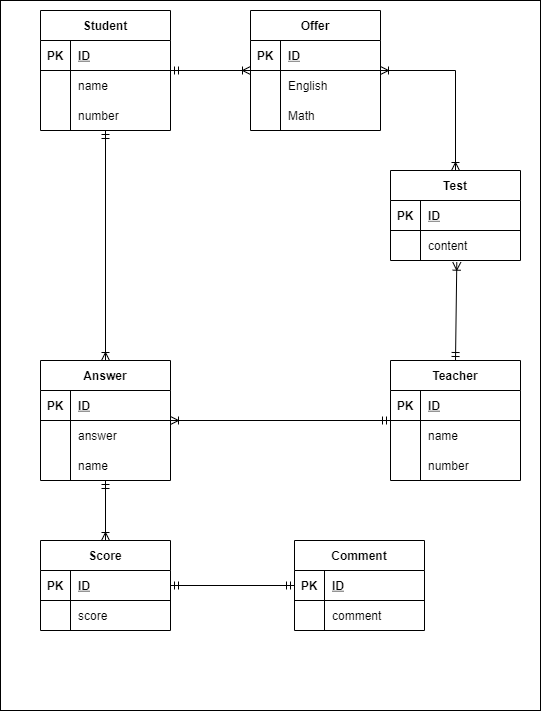

The diagram above was exported from draw.io. Its source (the exported page's mxGraphModel, read from the mxfile embedded in the PNG):
<mxGraphModel dx="1591" dy="656" grid="1" gridSize="10" guides="1" tooltips="1" connect="1" arrows="1" fold="1" page="1" pageScale="1" pageWidth="827" pageHeight="1169" math="0" shadow="0">
  <root>
    <mxCell id="0" />
    <mxCell id="1" parent="0" />
    <mxCell id="3" value="" style="rounded=0;whiteSpace=wrap;html=1;" vertex="1" parent="1">
      <mxGeometry x="-10" width="540" height="710" as="geometry" />
    </mxCell>
    <mxCell id="36" value="" style="rounded=0;orthogonalLoop=1;jettySize=auto;html=1;endArrow=ERoneToMany;endFill=0;strokeWidth=1;edgeStyle=orthogonalEdgeStyle;curved=1;startArrow=ERmandOne;startFill=0;" edge="1" parent="1" source="4" target="26">
      <mxGeometry relative="1" as="geometry" />
    </mxCell>
    <mxCell id="4" value="Student" style="shape=table;startSize=30;container=1;collapsible=1;childLayout=tableLayout;fixedRows=1;rowLines=0;fontStyle=1;align=center;resizeLast=1;" vertex="1" parent="1">
      <mxGeometry x="30" y="10" width="130" height="120" as="geometry" />
    </mxCell>
    <mxCell id="5" value="" style="shape=partialRectangle;collapsible=0;dropTarget=0;pointerEvents=0;fillColor=none;top=0;left=0;bottom=1;right=0;points=[[0,0.5],[1,0.5]];portConstraint=eastwest;" vertex="1" parent="4">
      <mxGeometry y="30" width="130" height="30" as="geometry" />
    </mxCell>
    <mxCell id="6" value="PK" style="shape=partialRectangle;connectable=0;fillColor=none;top=0;left=0;bottom=0;right=0;fontStyle=1;overflow=hidden;" vertex="1" parent="5">
      <mxGeometry width="30" height="30" as="geometry" />
    </mxCell>
    <mxCell id="7" value="ID" style="shape=partialRectangle;connectable=0;fillColor=none;top=0;left=0;bottom=0;right=0;align=left;spacingLeft=6;fontStyle=5;overflow=hidden;" vertex="1" parent="5">
      <mxGeometry x="30" width="100" height="30" as="geometry" />
    </mxCell>
    <mxCell id="8" value="" style="shape=partialRectangle;collapsible=0;dropTarget=0;pointerEvents=0;fillColor=none;top=0;left=0;bottom=0;right=0;points=[[0,0.5],[1,0.5]];portConstraint=eastwest;" vertex="1" parent="4">
      <mxGeometry y="60" width="130" height="30" as="geometry" />
    </mxCell>
    <mxCell id="9" value="" style="shape=partialRectangle;connectable=0;fillColor=none;top=0;left=0;bottom=0;right=0;editable=1;overflow=hidden;" vertex="1" parent="8">
      <mxGeometry width="30" height="30" as="geometry" />
    </mxCell>
    <mxCell id="10" value="name" style="shape=partialRectangle;connectable=0;fillColor=none;top=0;left=0;bottom=0;right=0;align=left;spacingLeft=6;overflow=hidden;" vertex="1" parent="8">
      <mxGeometry x="30" width="100" height="30" as="geometry" />
    </mxCell>
    <mxCell id="11" value="" style="shape=partialRectangle;collapsible=0;dropTarget=0;pointerEvents=0;fillColor=none;top=0;left=0;bottom=0;right=0;points=[[0,0.5],[1,0.5]];portConstraint=eastwest;" vertex="1" parent="4">
      <mxGeometry y="90" width="130" height="30" as="geometry" />
    </mxCell>
    <mxCell id="12" value="" style="shape=partialRectangle;connectable=0;fillColor=none;top=0;left=0;bottom=0;right=0;editable=1;overflow=hidden;" vertex="1" parent="11">
      <mxGeometry width="30" height="30" as="geometry" />
    </mxCell>
    <mxCell id="13" value="number" style="shape=partialRectangle;connectable=0;fillColor=none;top=0;left=0;bottom=0;right=0;align=left;spacingLeft=6;overflow=hidden;" vertex="1" parent="11">
      <mxGeometry x="30" width="100" height="30" as="geometry" />
    </mxCell>
    <mxCell id="83" value="" style="edgeStyle=orthogonalEdgeStyle;rounded=0;orthogonalLoop=1;jettySize=auto;html=1;startArrow=ERoneToMany;startFill=0;endArrow=ERoneToMany;endFill=0;strokeWidth=1;" edge="1" parent="1" source="26" target="73">
      <mxGeometry relative="1" as="geometry">
        <Array as="points">
          <mxPoint x="445" y="70" />
        </Array>
      </mxGeometry>
    </mxCell>
    <mxCell id="26" value="Offer" style="shape=table;startSize=30;container=1;collapsible=1;childLayout=tableLayout;fixedRows=1;rowLines=0;fontStyle=1;align=center;resizeLast=1;" vertex="1" parent="1">
      <mxGeometry x="240" y="10" width="130" height="120" as="geometry" />
    </mxCell>
    <mxCell id="27" value="" style="shape=partialRectangle;collapsible=0;dropTarget=0;pointerEvents=0;fillColor=none;top=0;left=0;bottom=1;right=0;points=[[0,0.5],[1,0.5]];portConstraint=eastwest;" vertex="1" parent="26">
      <mxGeometry y="30" width="130" height="30" as="geometry" />
    </mxCell>
    <mxCell id="28" value="PK" style="shape=partialRectangle;connectable=0;fillColor=none;top=0;left=0;bottom=0;right=0;fontStyle=1;overflow=hidden;" vertex="1" parent="27">
      <mxGeometry width="30" height="30" as="geometry" />
    </mxCell>
    <mxCell id="29" value="ID" style="shape=partialRectangle;connectable=0;fillColor=none;top=0;left=0;bottom=0;right=0;align=left;spacingLeft=6;fontStyle=5;overflow=hidden;" vertex="1" parent="27">
      <mxGeometry x="30" width="100" height="30" as="geometry" />
    </mxCell>
    <mxCell id="30" value="" style="shape=partialRectangle;collapsible=0;dropTarget=0;pointerEvents=0;fillColor=none;top=0;left=0;bottom=0;right=0;points=[[0,0.5],[1,0.5]];portConstraint=eastwest;" vertex="1" parent="26">
      <mxGeometry y="60" width="130" height="30" as="geometry" />
    </mxCell>
    <mxCell id="31" value="" style="shape=partialRectangle;connectable=0;fillColor=none;top=0;left=0;bottom=0;right=0;editable=1;overflow=hidden;" vertex="1" parent="30">
      <mxGeometry width="30" height="30" as="geometry" />
    </mxCell>
    <mxCell id="32" value="English" style="shape=partialRectangle;connectable=0;fillColor=none;top=0;left=0;bottom=0;right=0;align=left;spacingLeft=6;overflow=hidden;" vertex="1" parent="30">
      <mxGeometry x="30" width="100" height="30" as="geometry" />
    </mxCell>
    <mxCell id="33" value="" style="shape=partialRectangle;collapsible=0;dropTarget=0;pointerEvents=0;fillColor=none;top=0;left=0;bottom=0;right=0;points=[[0,0.5],[1,0.5]];portConstraint=eastwest;" vertex="1" parent="26">
      <mxGeometry y="90" width="130" height="30" as="geometry" />
    </mxCell>
    <mxCell id="34" value="" style="shape=partialRectangle;connectable=0;fillColor=none;top=0;left=0;bottom=0;right=0;editable=1;overflow=hidden;" vertex="1" parent="33">
      <mxGeometry width="30" height="30" as="geometry" />
    </mxCell>
    <mxCell id="35" value="Math" style="shape=partialRectangle;connectable=0;fillColor=none;top=0;left=0;bottom=0;right=0;align=left;spacingLeft=6;overflow=hidden;" vertex="1" parent="33">
      <mxGeometry x="30" width="100" height="30" as="geometry" />
    </mxCell>
    <mxCell id="58" value="" style="edgeStyle=orthogonalEdgeStyle;rounded=0;orthogonalLoop=1;jettySize=auto;html=1;startArrow=ERmandOne;startFill=0;endArrow=ERoneToMany;endFill=0;" edge="1" parent="1" source="37" target="48">
      <mxGeometry relative="1" as="geometry" />
    </mxCell>
    <mxCell id="37" value="Teacher" style="shape=table;startSize=30;container=1;collapsible=1;childLayout=tableLayout;fixedRows=1;rowLines=0;fontStyle=1;align=center;resizeLast=1;" vertex="1" parent="1">
      <mxGeometry x="380" y="360" width="130" height="120" as="geometry" />
    </mxCell>
    <mxCell id="38" value="" style="shape=partialRectangle;collapsible=0;dropTarget=0;pointerEvents=0;fillColor=none;top=0;left=0;bottom=1;right=0;points=[[0,0.5],[1,0.5]];portConstraint=eastwest;" vertex="1" parent="37">
      <mxGeometry y="30" width="130" height="30" as="geometry" />
    </mxCell>
    <mxCell id="39" value="PK" style="shape=partialRectangle;connectable=0;fillColor=none;top=0;left=0;bottom=0;right=0;fontStyle=1;overflow=hidden;" vertex="1" parent="38">
      <mxGeometry width="30" height="30" as="geometry" />
    </mxCell>
    <mxCell id="40" value="ID" style="shape=partialRectangle;connectable=0;fillColor=none;top=0;left=0;bottom=0;right=0;align=left;spacingLeft=6;fontStyle=5;overflow=hidden;" vertex="1" parent="38">
      <mxGeometry x="30" width="100" height="30" as="geometry" />
    </mxCell>
    <mxCell id="41" value="" style="shape=partialRectangle;collapsible=0;dropTarget=0;pointerEvents=0;fillColor=none;top=0;left=0;bottom=0;right=0;points=[[0,0.5],[1,0.5]];portConstraint=eastwest;" vertex="1" parent="37">
      <mxGeometry y="60" width="130" height="30" as="geometry" />
    </mxCell>
    <mxCell id="42" value="" style="shape=partialRectangle;connectable=0;fillColor=none;top=0;left=0;bottom=0;right=0;editable=1;overflow=hidden;" vertex="1" parent="41">
      <mxGeometry width="30" height="30" as="geometry" />
    </mxCell>
    <mxCell id="43" value="name" style="shape=partialRectangle;connectable=0;fillColor=none;top=0;left=0;bottom=0;right=0;align=left;spacingLeft=6;overflow=hidden;" vertex="1" parent="41">
      <mxGeometry x="30" width="100" height="30" as="geometry" />
    </mxCell>
    <mxCell id="44" value="" style="shape=partialRectangle;collapsible=0;dropTarget=0;pointerEvents=0;fillColor=none;top=0;left=0;bottom=0;right=0;points=[[0,0.5],[1,0.5]];portConstraint=eastwest;" vertex="1" parent="37">
      <mxGeometry y="90" width="130" height="30" as="geometry" />
    </mxCell>
    <mxCell id="45" value="" style="shape=partialRectangle;connectable=0;fillColor=none;top=0;left=0;bottom=0;right=0;editable=1;overflow=hidden;" vertex="1" parent="44">
      <mxGeometry width="30" height="30" as="geometry" />
    </mxCell>
    <mxCell id="46" value="number" style="shape=partialRectangle;connectable=0;fillColor=none;top=0;left=0;bottom=0;right=0;align=left;spacingLeft=6;overflow=hidden;" vertex="1" parent="44">
      <mxGeometry x="30" width="100" height="30" as="geometry" />
    </mxCell>
    <mxCell id="95" value="" style="edgeStyle=orthogonalEdgeStyle;curved=1;rounded=0;orthogonalLoop=1;jettySize=auto;html=1;startArrow=ERmandOne;startFill=0;endArrow=ERoneToMany;endFill=0;strokeWidth=1;" edge="1" parent="1" source="48" target="85">
      <mxGeometry relative="1" as="geometry" />
    </mxCell>
    <mxCell id="48" value="Answer" style="shape=table;startSize=30;container=1;collapsible=1;childLayout=tableLayout;fixedRows=1;rowLines=0;fontStyle=1;align=center;resizeLast=1;" vertex="1" parent="1">
      <mxGeometry x="30" y="360" width="130" height="120" as="geometry" />
    </mxCell>
    <mxCell id="49" value="" style="shape=partialRectangle;collapsible=0;dropTarget=0;pointerEvents=0;fillColor=none;top=0;left=0;bottom=1;right=0;points=[[0,0.5],[1,0.5]];portConstraint=eastwest;" vertex="1" parent="48">
      <mxGeometry y="30" width="130" height="30" as="geometry" />
    </mxCell>
    <mxCell id="50" value="PK" style="shape=partialRectangle;connectable=0;fillColor=none;top=0;left=0;bottom=0;right=0;fontStyle=1;overflow=hidden;" vertex="1" parent="49">
      <mxGeometry width="30" height="30" as="geometry" />
    </mxCell>
    <mxCell id="51" value="ID" style="shape=partialRectangle;connectable=0;fillColor=none;top=0;left=0;bottom=0;right=0;align=left;spacingLeft=6;fontStyle=5;overflow=hidden;" vertex="1" parent="49">
      <mxGeometry x="30" width="100" height="30" as="geometry" />
    </mxCell>
    <mxCell id="52" value="" style="shape=partialRectangle;collapsible=0;dropTarget=0;pointerEvents=0;fillColor=none;top=0;left=0;bottom=0;right=0;points=[[0,0.5],[1,0.5]];portConstraint=eastwest;" vertex="1" parent="48">
      <mxGeometry y="60" width="130" height="30" as="geometry" />
    </mxCell>
    <mxCell id="53" value="" style="shape=partialRectangle;connectable=0;fillColor=none;top=0;left=0;bottom=0;right=0;editable=1;overflow=hidden;" vertex="1" parent="52">
      <mxGeometry width="30" height="30" as="geometry" />
    </mxCell>
    <mxCell id="54" value="answer" style="shape=partialRectangle;connectable=0;fillColor=none;top=0;left=0;bottom=0;right=0;align=left;spacingLeft=6;overflow=hidden;" vertex="1" parent="52">
      <mxGeometry x="30" width="100" height="30" as="geometry" />
    </mxCell>
    <mxCell id="107" value="" style="shape=partialRectangle;collapsible=0;dropTarget=0;pointerEvents=0;fillColor=none;top=0;left=0;bottom=0;right=0;points=[[0,0.5],[1,0.5]];portConstraint=eastwest;" vertex="1" parent="48">
      <mxGeometry y="90" width="130" height="30" as="geometry" />
    </mxCell>
    <mxCell id="108" value="" style="shape=partialRectangle;connectable=0;fillColor=none;top=0;left=0;bottom=0;right=0;editable=1;overflow=hidden;" vertex="1" parent="107">
      <mxGeometry width="30" height="30" as="geometry" />
    </mxCell>
    <mxCell id="109" value="name" style="shape=partialRectangle;connectable=0;fillColor=none;top=0;left=0;bottom=0;right=0;align=left;spacingLeft=6;overflow=hidden;" vertex="1" parent="107">
      <mxGeometry x="30" width="100" height="30" as="geometry" />
    </mxCell>
    <mxCell id="59" value="" style="endArrow=ERoneToMany;html=1;entryX=0.5;entryY=0;entryDx=0;entryDy=0;startArrow=ERmandOne;startFill=0;endFill=0;" edge="1" parent="1" source="11" target="48">
      <mxGeometry width="50" height="50" relative="1" as="geometry">
        <mxPoint x="90" y="132" as="sourcePoint" />
        <mxPoint x="130" y="150" as="targetPoint" />
      </mxGeometry>
    </mxCell>
    <mxCell id="73" value="Test" style="shape=table;startSize=30;container=1;collapsible=1;childLayout=tableLayout;fixedRows=1;rowLines=0;fontStyle=1;align=center;resizeLast=1;" vertex="1" parent="1">
      <mxGeometry x="380" y="170" width="130" height="90" as="geometry" />
    </mxCell>
    <mxCell id="74" value="" style="shape=partialRectangle;collapsible=0;dropTarget=0;pointerEvents=0;fillColor=none;top=0;left=0;bottom=1;right=0;points=[[0,0.5],[1,0.5]];portConstraint=eastwest;" vertex="1" parent="73">
      <mxGeometry y="30" width="130" height="30" as="geometry" />
    </mxCell>
    <mxCell id="75" value="PK" style="shape=partialRectangle;connectable=0;fillColor=none;top=0;left=0;bottom=0;right=0;fontStyle=1;overflow=hidden;" vertex="1" parent="74">
      <mxGeometry width="30" height="30" as="geometry" />
    </mxCell>
    <mxCell id="76" value="ID" style="shape=partialRectangle;connectable=0;fillColor=none;top=0;left=0;bottom=0;right=0;align=left;spacingLeft=6;fontStyle=5;overflow=hidden;" vertex="1" parent="74">
      <mxGeometry x="30" width="100" height="30" as="geometry" />
    </mxCell>
    <mxCell id="80" value="" style="shape=partialRectangle;collapsible=0;dropTarget=0;pointerEvents=0;fillColor=none;top=0;left=0;bottom=0;right=0;points=[[0,0.5],[1,0.5]];portConstraint=eastwest;" vertex="1" parent="73">
      <mxGeometry y="60" width="130" height="30" as="geometry" />
    </mxCell>
    <mxCell id="81" value="" style="shape=partialRectangle;connectable=0;fillColor=none;top=0;left=0;bottom=0;right=0;editable=1;overflow=hidden;" vertex="1" parent="80">
      <mxGeometry width="30" height="30" as="geometry" />
    </mxCell>
    <mxCell id="82" value="content" style="shape=partialRectangle;connectable=0;fillColor=none;top=0;left=0;bottom=0;right=0;align=left;spacingLeft=6;overflow=hidden;" vertex="1" parent="80">
      <mxGeometry x="30" width="100" height="30" as="geometry" />
    </mxCell>
    <mxCell id="84" value="" style="endArrow=ERoneToMany;startArrow=ERmandOne;html=1;strokeWidth=1;entryX=0.51;entryY=1.057;entryDx=0;entryDy=0;entryPerimeter=0;exitX=0.5;exitY=0;exitDx=0;exitDy=0;startFill=0;endFill=0;" edge="1" parent="1" source="37" target="80">
      <mxGeometry width="50" height="50" relative="1" as="geometry">
        <mxPoint x="280" y="340" as="sourcePoint" />
        <mxPoint x="330" y="290" as="targetPoint" />
      </mxGeometry>
    </mxCell>
    <mxCell id="106" value="" style="edgeStyle=orthogonalEdgeStyle;curved=1;rounded=0;orthogonalLoop=1;jettySize=auto;html=1;startArrow=ERmandOne;startFill=0;endArrow=ERmandOne;endFill=0;strokeWidth=1;" edge="1" parent="1" source="85" target="96">
      <mxGeometry relative="1" as="geometry" />
    </mxCell>
    <mxCell id="85" value="Score" style="shape=table;startSize=30;container=1;collapsible=1;childLayout=tableLayout;fixedRows=1;rowLines=0;fontStyle=1;align=center;resizeLast=1;" vertex="1" parent="1">
      <mxGeometry x="30" y="540" width="130" height="90" as="geometry" />
    </mxCell>
    <mxCell id="86" value="" style="shape=partialRectangle;collapsible=0;dropTarget=0;pointerEvents=0;fillColor=none;top=0;left=0;bottom=1;right=0;points=[[0,0.5],[1,0.5]];portConstraint=eastwest;" vertex="1" parent="85">
      <mxGeometry y="30" width="130" height="30" as="geometry" />
    </mxCell>
    <mxCell id="87" value="PK" style="shape=partialRectangle;connectable=0;fillColor=none;top=0;left=0;bottom=0;right=0;fontStyle=1;overflow=hidden;" vertex="1" parent="86">
      <mxGeometry width="30" height="30" as="geometry" />
    </mxCell>
    <mxCell id="88" value="ID" style="shape=partialRectangle;connectable=0;fillColor=none;top=0;left=0;bottom=0;right=0;align=left;spacingLeft=6;fontStyle=5;overflow=hidden;" vertex="1" parent="86">
      <mxGeometry x="30" width="100" height="30" as="geometry" />
    </mxCell>
    <mxCell id="89" value="" style="shape=partialRectangle;collapsible=0;dropTarget=0;pointerEvents=0;fillColor=none;top=0;left=0;bottom=0;right=0;points=[[0,0.5],[1,0.5]];portConstraint=eastwest;" vertex="1" parent="85">
      <mxGeometry y="60" width="130" height="30" as="geometry" />
    </mxCell>
    <mxCell id="90" value="" style="shape=partialRectangle;connectable=0;fillColor=none;top=0;left=0;bottom=0;right=0;editable=1;overflow=hidden;" vertex="1" parent="89">
      <mxGeometry width="30" height="30" as="geometry" />
    </mxCell>
    <mxCell id="91" value="score" style="shape=partialRectangle;connectable=0;fillColor=none;top=0;left=0;bottom=0;right=0;align=left;spacingLeft=6;overflow=hidden;" vertex="1" parent="89">
      <mxGeometry x="30" width="100" height="30" as="geometry" />
    </mxCell>
    <mxCell id="96" value="Comment" style="shape=table;startSize=30;container=1;collapsible=1;childLayout=tableLayout;fixedRows=1;rowLines=0;fontStyle=1;align=center;resizeLast=1;" vertex="1" parent="1">
      <mxGeometry x="284" y="540" width="130" height="90" as="geometry" />
    </mxCell>
    <mxCell id="97" value="" style="shape=partialRectangle;collapsible=0;dropTarget=0;pointerEvents=0;fillColor=none;top=0;left=0;bottom=1;right=0;points=[[0,0.5],[1,0.5]];portConstraint=eastwest;" vertex="1" parent="96">
      <mxGeometry y="30" width="130" height="30" as="geometry" />
    </mxCell>
    <mxCell id="98" value="PK" style="shape=partialRectangle;connectable=0;fillColor=none;top=0;left=0;bottom=0;right=0;fontStyle=1;overflow=hidden;" vertex="1" parent="97">
      <mxGeometry width="30" height="30" as="geometry" />
    </mxCell>
    <mxCell id="99" value="ID" style="shape=partialRectangle;connectable=0;fillColor=none;top=0;left=0;bottom=0;right=0;align=left;spacingLeft=6;fontStyle=5;overflow=hidden;" vertex="1" parent="97">
      <mxGeometry x="30" width="100" height="30" as="geometry" />
    </mxCell>
    <mxCell id="100" value="" style="shape=partialRectangle;collapsible=0;dropTarget=0;pointerEvents=0;fillColor=none;top=0;left=0;bottom=0;right=0;points=[[0,0.5],[1,0.5]];portConstraint=eastwest;" vertex="1" parent="96">
      <mxGeometry y="60" width="130" height="30" as="geometry" />
    </mxCell>
    <mxCell id="101" value="" style="shape=partialRectangle;connectable=0;fillColor=none;top=0;left=0;bottom=0;right=0;editable=1;overflow=hidden;" vertex="1" parent="100">
      <mxGeometry width="30" height="30" as="geometry" />
    </mxCell>
    <mxCell id="102" value="comment" style="shape=partialRectangle;connectable=0;fillColor=none;top=0;left=0;bottom=0;right=0;align=left;spacingLeft=6;overflow=hidden;" vertex="1" parent="100">
      <mxGeometry x="30" width="100" height="30" as="geometry" />
    </mxCell>
  </root>
</mxGraphModel>